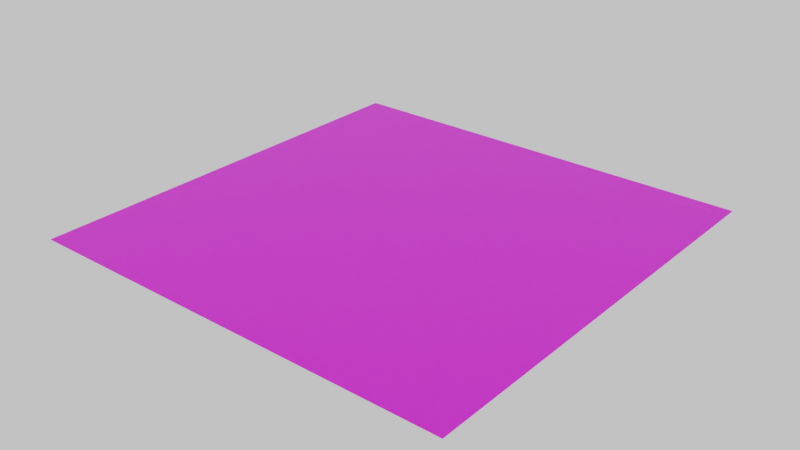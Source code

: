 # Source: BurstSpeed.blend  (saved by Blender 2.90.8; exported with 4.5.12 LTS)
import bpy
from mathutils import Matrix  # noqa: F401  (used for matrix-valued properties, if any)

bpy.ops.wm.read_factory_settings(use_empty=True)
scene = bpy.context.scene
scene.name = 'Scene'

# ---- collections
col_collection = bpy.data.collections.new('Collection'); scene.collection.children.link(col_collection)

# ---- images (referenced by path relative to the original .blend; pixels are not part of the script)
import os
ASSET_DIR = os.environ.get("B2B_ASSET_DIR", "")  # directory of the original .blend (textures are referenced by path, not embedded)
HERE = os.path.dirname(os.path.abspath(__file__))  # packed textures are extracted next to this script under _unpacked/

def load_image(name, relpath, width, height, colorspace="sRGB"):
    """Load a texture the original file referenced (path relative to the .blend, or extracted next to this script)."""
    p = next((c for c in (os.path.join(HERE, relpath), os.path.join(ASSET_DIR, relpath)) if relpath and os.path.exists(c)), "")
    if p:
        img = bpy.data.images.load(p, check_existing=True)
        img.name = name
    else:  # same state as the original file: an image datablock whose file is absent (Cycles renders it pink)
        img = bpy.data.images.new(name, width, height)
        img.source = "FILE"
        img.filepath = "//" + (relpath or name)
    img.colorspace_settings.name = colorspace
    return img
img_speedboost_png = load_image('SpeedBoost.png', 'SpeedBoost.png', 1024, 1024, 'sRGB')

# ---- materials (node trees are filled in below, after node groups)
mat_speedboost = bpy.data.materials.new('SpeedBoost')
mat_speedboost.use_transparent_shadow = False

# ---- material node trees
mat_speedboost.use_nodes = True; mat_speedboost.node_tree.nodes.clear()
_N = mat_speedboost.node_tree.nodes; _L = mat_speedboost.node_tree.links
n0 = _N.new('ShaderNodeBsdfPrincipled'); n0.name = 'Principled BSDF'; n0.location = (-338, 297)
n0.distribution = 'GGX'
n0.subsurface_method = 'BURLEY'
n0.inputs[3].default_value = 1.45
n0.inputs[27].default_value = (0.0, 0.0, 0.0, 1.0)
n0.inputs[28].default_value = 1.0
n1 = _N.new('ShaderNodeOutputMaterial'); n1.name = 'Material Output'; n1.location = (-48, 297)
n2 = _N.new('ShaderNodeTexImage'); n2.name = 'Image Texture'; n2.location = (-798, 271)
n2.image = img_speedboost_png
_L.new(n0.outputs[0], n1.inputs[0])
_L.new(n2.outputs[0], n0.inputs[0])
_L.new(n2.outputs[1], n0.inputs[4])
n1.is_active_output = True

# ---- world
world_world = bpy.data.worlds.new('World'); scene.world = world_world
world_world.use_nodes = True; world_world.node_tree.nodes.clear()
_N = world_world.node_tree.nodes; _L = world_world.node_tree.links
n0 = _N.new('ShaderNodeOutputWorld'); n0.name = 'World Output'; n0.location = (300, 300)
n1 = _N.new('ShaderNodeBackground'); n1.name = 'Background'; n1.location = (10, 300)
n1.inputs[0].default_value = (0.05088, 0.05088, 0.05088, 1.0)
n1.inputs[1].default_value = 14.4
_L.new(n1.outputs[0], n0.inputs[0])
n0.is_active_output = True
world_world.color = (0.05088, 0.05088, 0.05088)
world_world.use_sun_shadow = False
world_world.sun_shadow_jitter_overblur = 0.0

# ---- meshes
me_cube_003 = bpy.data.meshes.new('Cube.003')
me_cube_003.from_pydata([(-1.0, -1.0, -0.0011), (-1.0, -1.0, 0.0011), (-1.0, 1.0, -0.0011), (-1.0, 1.0, 0.0011), (1.0, -1.0, -0.0011), (1.0, -1.0, 0.0011), (1.0, 1.0, -0.0011), (1.0, 1.0, 0.0011)], [], [(0, 1, 3, 2), (2, 3, 7, 6), (6, 7, 5, 4), (4, 5, 1, 0), (2, 6, 4, 0), (7, 3, 1, 5)])
_uv = me_cube_003.uv_layers.new(name='UVMap')
_uv.uv.foreach_set('vector', [0.07354, 0.3059, 0.1179, 0.3059, 0.1179, 0.3502, 0.07354, 0.3502, 0.07354, 0.3502, 0.1179, 0.3502, 0.1179, 0.3945, 0.07354, 0.3945, 0.07354, 0.3945, 0.1179, 0.3945, 0.1179, 0.4389, 0.07354, 0.4389, 0.07354, 0.4389, 0.1179, 0.4389, 0.1179, 0.4832, 0.07354, 0.4832, 0.1423, 0.8543, 0.8678, 0.8543, 0.8678, 0.1289, 0.1423, 0.1289, 0.8678, 0.8543, 0.1423, 0.8543, 0.1423, 0.1289, 0.8678, 0.1289])
me_cube_003.materials.append(mat_speedboost)
me_cube_003.use_remesh_fix_poles = True
me_cube_003.use_remesh_preserve_attributes = False
me_cube_003.use_mirror_vertex_groups = False
me_cube_003.update()

# ---- objects
ob_speedboost = bpy.data.objects.new('SpeedBoost', me_cube_003)

# ---- transforms, parenting, visibility, modifiers, constraints
ob_speedboost.location = (0.0, 0.0, 0.0)
ob_speedboost.lineart.crease_threshold = 0.0

# ---- collection membership
col_collection.objects.link(ob_speedboost)

# ---- scene / render settings (as saved in the file)
scene.frame_start = 1; scene.frame_end = 250; scene.frame_set(1)
scene.render.engine = 'BLENDER_EEVEE_NEXT'
scene.cycles.use_denoising = False
scene.cycles.samples = 128
scene.cycles.sampling_pattern = 'TABULATED_SOBOL'
scene.cycles.use_adaptive_sampling = False
scene.cycles.use_light_tree = False
scene.view_settings.view_transform = 'Filmic'
bpy.context.view_layer.update()

# ---- added for rendering (the .blend has no active camera): camera
cam_auto = bpy.data.cameras.new('AutoCamera')
cam_auto.lens = 50.0
cam_auto.sensor_width = 36.0
cam_auto.clip_end = 1000.0
ob_auto_camera = bpy.data.objects.new('AutoCamera', cam_auto)
scene.collection.objects.link(ob_auto_camera)
ob_auto_camera.location = (2.61693, -3.14032, 2.09354)
ob_auto_camera.rotation_euler = (1.09748, -7.21219e-08, 0.694738)
scene.camera = ob_auto_camera
bpy.context.view_layer.update()
